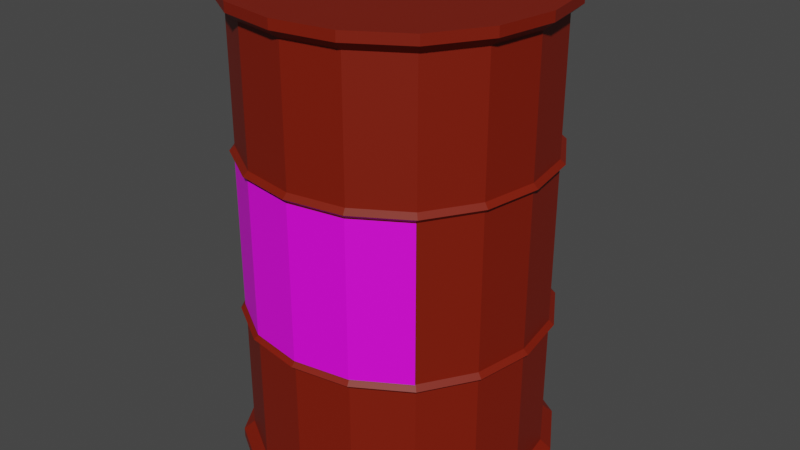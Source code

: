 # Source: Barrel.blend  (saved by Blender 3.3.6; exported with 4.5.12 LTS)
import bpy
from mathutils import Matrix  # noqa: F401  (used for matrix-valued properties, if any)

bpy.ops.wm.read_factory_settings(use_empty=True)
scene = bpy.context.scene
scene.name = 'Scene'

# ---- collections
col_collection = bpy.data.collections.new('Collection'); scene.collection.children.link(col_collection)

# ---- images (referenced by path relative to the original .blend; pixels are not part of the script)
import os
ASSET_DIR = os.environ.get("B2B_ASSET_DIR", "")  # directory of the original .blend (textures are referenced by path, not embedded)
HERE = os.path.dirname(os.path.abspath(__file__))  # packed textures are extracted next to this script under _unpacked/

def load_image(name, relpath, width, height, colorspace="sRGB"):
    """Load a texture the original file referenced (path relative to the .blend, or extracted next to this script)."""
    p = next((c for c in (os.path.join(HERE, relpath), os.path.join(ASSET_DIR, relpath)) if relpath and os.path.exists(c)), "")
    if p:
        img = bpy.data.images.load(p, check_existing=True)
        img.name = name
    else:  # same state as the original file: an image datablock whose file is absent (Cycles renders it pink)
        img = bpy.data.images.new(name, width, height)
        img.source = "FILE"
        img.filepath = "//" + (relpath or name)
    img.colorspace_settings.name = colorspace
    return img
img_flammable_png = load_image('Flammable.png', 'Textures/Flammable.png', 1024, 1024, 'sRGB')

# ---- materials (node trees are filled in below, after node groups)
mat_red = bpy.data.materials.new('Red')
mat_red.use_transparent_shadow = False
mat_firehazardicon = bpy.data.materials.new('FireHazardIcon')
mat_firehazardicon.use_transparent_shadow = False

# ---- material node trees
mat_red.use_nodes = True; mat_red.node_tree.nodes.clear()
_N = mat_red.node_tree.nodes; _L = mat_red.node_tree.links
n0 = _N.new('ShaderNodeBsdfPrincipled'); n0.name = 'Principled BSDF'; n0.location = (10, 300)
n0.distribution = 'GGX'
n0.subsurface_method = 'RANDOM_WALK_SKIN'
n0.inputs[0].default_value = (0.2019, 0.009841, 0.0, 1.0)
n0.inputs[3].default_value = 1.45
n0.inputs[27].default_value = (0.0, 0.0, 0.0, 1.0)
n0.inputs[28].default_value = 1.0
n1 = _N.new('ShaderNodeOutputMaterial'); n1.name = 'Material Output'; n1.location = (300, 300)
_L.new(n0.outputs[0], n1.inputs[0])
n1.is_active_output = True
mat_firehazardicon.use_nodes = True; mat_firehazardicon.node_tree.nodes.clear()
_N = mat_firehazardicon.node_tree.nodes; _L = mat_firehazardicon.node_tree.links
n0 = _N.new('ShaderNodeBsdfPrincipled'); n0.name = 'Principled BSDF'; n0.location = (10, 300)
n0.distribution = 'GGX'
n0.subsurface_method = 'RANDOM_WALK_SKIN'
n0.inputs[3].default_value = 1.45
n0.inputs[27].default_value = (0.0, 0.0, 0.0, 1.0)
n0.inputs[28].default_value = 1.0
n1 = _N.new('ShaderNodeOutputMaterial'); n1.name = 'Material Output'; n1.location = (300, 300)
n2 = _N.new('ShaderNodeTexImage'); n2.name = 'Image Texture'; n2.location = (-308, 150)
n2.image = img_flammable_png
_L.new(n0.outputs[0], n1.inputs[0])
_L.new(n2.outputs[0], n0.inputs[0])
_L.new(n2.outputs[1], n0.inputs[4])
n1.is_active_output = True

# ---- world
world_world = bpy.data.worlds.new('World'); scene.world = world_world
world_world.use_nodes = True; world_world.node_tree.nodes.clear()
_N = world_world.node_tree.nodes; _L = world_world.node_tree.links
n0 = _N.new('ShaderNodeOutputWorld'); n0.name = 'World Output'; n0.location = (300, 300)
n1 = _N.new('ShaderNodeBackground'); n1.name = 'Background'; n1.location = (10, 300)
n1.inputs[0].default_value = (0.05088, 0.05088, 0.05088, 1.0)
_L.new(n1.outputs[0], n0.inputs[0])
n0.is_active_output = True
world_world.color = (0.05088, 0.05088, 0.05088)
world_world.use_sun_shadow = False
world_world.sun_shadow_jitter_overblur = 0.0

# ---- meshes
me_cube = bpy.data.meshes.new('Cube')
me_cube.from_pydata([(-3.863e-08, 1.0, -1.5), (1.0, 9.779e-09, 1.5), (-1.0, 9.779e-09, 1.5), (-0.726, 0.726, 1.5), (0.726, 0.726, 1.5), (0.935, -0.385, 1.5), (-0.385, -0.935, 1.5), (-0.935, -0.385, 1.5), (0.385, 0.935, 1.5), (0.726, -0.726, -1.5), (1.0, 9.779e-09, -1.5), (-0.726, -0.726, -1.5), (-1.0, 9.779e-09, -1.5), (-0.726, 0.726, -1.5), (-3.863e-08, -1.0, -1.5), (0.726, 0.726, -1.5), (0.935, -0.385, -1.5), (-0.385, -0.935, -1.5), (-0.935, 0.385, -1.5), (0.385, -0.935, -1.5), (-0.935, -0.385, -1.5), (0.385, 0.935, -1.5), (0.935, 0.385, -1.5), (-0.385, 0.935, -1.5), (-4.396e-08, 1.073, -1.561), (0.779, -0.779, -1.561), (1.073, 9.779e-09, -1.561), (-0.779, -0.779, -1.561), (-1.073, 9.779e-09, -1.561), (-0.779, 0.779, -1.561), (-4.396e-08, -1.073, -1.561), (0.779, 0.779, -1.561), (1.003, -0.4131, -1.561), (-0.4131, -1.003, -1.561), (-1.003, 0.4131, -1.561), (0.4131, -1.003, -1.561), (-1.003, -0.4131, -1.561), (0.4131, 1.003, -1.561), (1.003, 0.4131, -1.561), (-0.4131, 1.003, -1.561), (-5.411e-08, 1.073, -1.627), (0.779, -0.779, -1.627), (1.073, 9.779e-09, -1.627), (-0.779, -0.779, -1.627), (-1.073, 9.779e-09, -1.627), (-0.779, 0.779, -1.627), (-5.411e-08, -1.073, -1.627), (0.779, 0.779, -1.627), (1.003, -0.4131, -1.627), (-0.4131, -1.003, -1.627), (-1.003, 0.4131, -1.627), (0.4131, -1.003, -1.627), (-1.003, -0.4131, -1.627), (0.4131, 1.003, -1.627), (1.003, 0.4131, -1.627), (-0.4131, 1.003, -1.627), (-5.384e-08, 1.008, -1.627), (0.7315, -0.7315, -1.627), (1.008, 1.023e-08, -1.627), (-0.7315, -0.7315, -1.627), (-1.008, 1.023e-08, -1.627), (-0.7315, 0.7315, -1.627), (-5.384e-08, -1.008, -1.627), (0.7315, 0.7315, -1.627), (0.9421, -0.3879, -1.627), (-0.3879, -0.9421, -1.627), (-0.9421, 0.3879, -1.627), (0.3879, -0.9421, -1.627), (-0.9421, -0.3879, -1.627), (0.3879, 0.9421, -1.627), (0.9421, 0.3879, -1.627), (-0.3879, 0.9421, -1.627), (-4.866e-08, 0.9659, -1.567), (0.7012, -0.7012, -1.567), (0.9659, 1.052e-08, -1.567), (-0.7012, -0.7012, -1.567), (-0.9659, 1.052e-08, -1.567), (-0.7012, 0.7012, -1.567), (-4.866e-08, -0.9659, -1.567), (0.7012, 0.7012, -1.567), (0.9031, -0.3719, -1.567), (-0.3719, -0.9031, -1.567), (-0.9031, 0.3719, -1.567), (0.3719, -0.9031, -1.567), (-0.9031, -0.3719, -1.567), (0.3719, 0.9031, -1.567), (0.9031, 0.3719, -1.567), (-0.3719, 0.9031, -1.567), (-0.385, 0.935, -0.6), (1.581e-07, 1.0, 0.6), (0.726, 0.726, -0.6), (0.935, 0.385, 0.6), (0.935, -0.385, -0.6), (-0.726, 0.726, -0.6), (2.693e-08, -1.0, -0.6), (-0.726, -0.726, 0.6), (0.385, 0.935, 0.6), (-0.935, 0.385, -0.6), (0.385, -0.935, -0.6), (-1.0, 9.779e-09, -0.6), (2.693e-08, 1.0, -0.6), (0.935, 0.385, -0.6), (1.0, 9.779e-09, -0.6), (0.726, -0.726, -0.6), (-0.726, 0.726, 0.6), (-0.385, -0.935, -0.6), (-0.726, -0.726, -0.6), (-0.935, -0.385, -0.6), (0.385, 0.935, -0.6), (-0.3982, 0.967, -0.5676), (0.7509, 0.7509, -0.5676), (0.967, -0.3982, -0.5676), (-0.7509, 0.7509, -0.5676), (2.67e-08, -1.034, -0.5676), (-0.967, 0.3982, -0.5676), (0.3982, -0.967, -0.5676), (-1.034, 9.524e-09, -0.5676), (2.67e-08, 1.034, -0.5676), (0.967, 0.3982, -0.5676), (1.034, 9.524e-09, -0.5676), (0.7509, -0.7509, -0.5676), (-0.3982, -0.967, -0.5676), (-0.7509, -0.7509, -0.5676), (-0.967, -0.3982, -0.5676), (0.3982, 0.967, -0.5676), (-0.385, 0.935, -0.5352), (0.726, 0.726, -0.5352), (0.935, -0.385, -0.5352), (-0.726, 0.726, -0.5352), (2.693e-08, -1.0, -0.5352), (-0.935, 0.385, -0.5352), (0.385, -0.935, -0.5352), (-1.0, 9.779e-09, -0.5352), (2.693e-08, 1.0, -0.5352), (0.935, 0.385, -0.5352), (1.0, 9.779e-09, -0.5352), (0.726, -0.726, -0.5352), (-0.385, -0.935, -0.5352), (-0.726, -0.726, -0.5352), (-0.935, -0.385, -0.5352), (0.385, 0.935, -0.5352), (-0.385, 0.935, 0.5352), (0.726, 0.726, 0.5352), (0.935, -0.385, 0.5352), (-0.726, 0.726, 0.5352), (2.693e-08, -1.0, 0.5352), (-0.935, 0.385, 0.5352), (0.385, -0.935, 0.5352), (-1.0, 9.779e-09, 0.5352), (2.693e-08, 1.0, 0.5352), (0.935, 0.385, 0.5352), (1.0, 9.779e-09, 0.5352), (0.726, -0.726, 0.5352), (-0.385, -0.935, 0.5352), (-0.726, -0.726, 0.5352), (-0.935, -0.385, 0.5352), (0.385, 0.935, 0.5352), (-0.3982, 0.967, 0.5676), (0.7509, 0.7509, 0.5676), (0.967, -0.3982, 0.5676), (-0.7509, 0.7509, 0.5676), (2.67e-08, -1.034, 0.5676), (-0.967, 0.3982, 0.5676), (0.3982, -0.967, 0.5676), (-1.034, 9.524e-09, 0.5676), (2.67e-08, 1.034, 0.5676), (0.967, 0.3982, 0.5676), (1.034, 9.524e-09, 0.5676), (0.7509, -0.7509, 0.5676), (-0.3982, -0.967, 0.5676), (-0.7509, -0.7509, 0.5676), (-0.967, -0.3982, 0.5676), (0.3982, 0.967, 0.5676), (-0.385, 0.935, 0.6), (0.726, 0.726, 0.6), (0.935, -0.385, 0.6), (2.693e-08, -1.0, 0.6), (-0.935, 0.385, 0.6), (0.385, -0.935, 0.6), (-1.0, 9.779e-09, 0.6), (1.0, 9.779e-09, 0.6), (0.726, -0.726, 0.6), (-0.385, -0.935, 0.6), (-0.935, -0.385, 0.6), (-3.863e-08, -1.0, 1.5), (-0.726, -0.726, 1.5), (-3.863e-08, 1.0, 1.5), (0.726, -0.726, 1.5), (0.935, 0.385, 1.5), (-0.385, 0.935, 1.5), (-0.935, 0.385, 1.5), (0.385, -0.935, 1.5), (-4.396e-08, -1.073, 1.561), (0.779, 0.779, 1.561), (1.073, 1.511e-08, 1.561), (-0.779, 0.779, 1.561), (-1.073, 1.511e-08, 1.561), (-0.779, -0.779, 1.561), (-4.396e-08, 1.073, 1.561), (0.779, -0.779, 1.561), (1.003, 0.4131, 1.561), (-0.4131, 1.003, 1.561), (-1.003, -0.4131, 1.561), (0.4131, 1.003, 1.561), (-1.003, 0.4131, 1.561), (0.4131, -1.003, 1.561), (1.003, -0.4131, 1.561), (-0.4131, -1.003, 1.561), (-5.411e-08, -1.073, 1.627), (0.779, 0.779, 1.627), (1.073, 5.112e-09, 1.627), (-0.779, 0.779, 1.627), (-1.073, 5.112e-09, 1.627), (-0.779, -0.779, 1.627), (-5.411e-08, 1.073, 1.627), (0.779, -0.779, 1.627), (1.003, 0.4131, 1.627), (-0.4131, 1.003, 1.627), (-1.003, -0.4131, 1.627), (0.4131, 1.003, 1.627), (-1.003, 0.4131, 1.627), (0.4131, -1.003, 1.627), (1.003, -0.4131, 1.627), (-0.4131, -1.003, 1.627), (-5.384e-08, -1.008, 1.627), (0.7315, 0.7315, 1.627), (1.008, 4.658e-09, 1.627), (-0.7315, 0.7315, 1.627), (-1.008, 4.658e-09, 1.627), (-0.7315, -0.7315, 1.627), (-5.384e-08, 1.008, 1.627), (0.7315, -0.7315, 1.627), (0.9421, 0.3879, 1.627), (-0.3879, 0.9421, 1.627), (-0.9421, -0.3879, 1.627), (0.3879, 0.9421, 1.627), (-0.9421, 0.3879, 1.627), (0.3879, -0.9421, 1.627), (0.9421, -0.3879, 1.627), (-0.3879, -0.9421, 1.627), (-4.866e-08, -0.9659, 1.567), (0.7012, 0.7012, 1.567), (0.9659, 1.343e-08, 1.567), (-0.7012, 0.7012, 1.567), (-0.9659, 1.343e-08, 1.567), (-0.7012, -0.7012, 1.567), (-4.866e-08, 0.9659, 1.567), (0.7012, -0.7012, 1.567), (0.9031, 0.3719, 1.567), (-0.3719, 0.9031, 1.567), (-0.9031, -0.3719, 1.567), (0.3719, 0.9031, 1.567), (-0.9031, 0.3719, 1.567), (0.3719, -0.9031, 1.567), (0.9031, -0.3719, 1.567), (-0.3719, -0.9031, 1.567)], [], [(93, 13, 18, 97), (105, 17, 14, 94), (88, 23, 13, 93), (101, 22, 15, 90), (108, 21, 0, 100), (107, 20, 11, 106), (103, 9, 16, 92), (100, 0, 23, 88), (106, 11, 17, 105), (102, 10, 22, 101), (11, 27, 33, 17), (4, 8, 186, 189, 3, 190, 2, 7, 185, 6, 184, 191, 187, 5, 1, 188), (92, 16, 10, 102), (90, 15, 21, 108), (94, 14, 19, 98), (97, 18, 12, 99), (98, 19, 9, 103), (99, 12, 20, 107), (26, 42, 54, 38), (21, 37, 24, 0), (18, 34, 28, 12), (19, 35, 25, 9), (9, 25, 32, 16), (16, 32, 26, 10), (15, 31, 37, 21), (14, 30, 35, 19), (20, 36, 27, 11), (10, 26, 38, 22), (22, 38, 31, 15), (0, 24, 39, 23), (13, 29, 34, 18), (23, 39, 29, 13), (17, 33, 30, 14), (12, 28, 36, 20), (54, 70, 63, 47), (25, 41, 48, 32), (24, 40, 55, 39), (33, 49, 46, 30), (39, 55, 45, 29), (37, 53, 40, 24), (28, 44, 52, 36), (32, 48, 42, 26), (34, 50, 44, 28), (35, 51, 41, 25), (30, 46, 51, 35), (38, 54, 47, 31), (31, 47, 53, 37), (29, 45, 50, 34), (36, 52, 43, 27), (27, 43, 49, 33), (64, 80, 74, 58), (47, 63, 69, 53), (45, 61, 66, 50), (52, 68, 59, 43), (43, 59, 65, 49), (42, 58, 70, 54), (41, 57, 64, 48), (40, 56, 71, 55), (49, 65, 62, 46), (55, 71, 61, 45), (53, 69, 56, 40), (44, 60, 68, 52), (48, 64, 58, 42), (50, 66, 60, 44), (51, 67, 57, 41), (46, 62, 67, 51), (79, 86, 74, 80, 73, 83, 78, 81, 75, 84, 76, 82, 77, 87, 72, 85), (66, 82, 76, 60), (67, 83, 73, 57), (62, 78, 83, 67), (70, 86, 79, 63), (63, 79, 85, 69), (61, 77, 82, 66), (68, 84, 75, 59), (59, 75, 81, 65), (58, 74, 86, 70), (57, 73, 80, 64), (56, 72, 87, 71), (65, 81, 78, 62), (71, 87, 77, 61), (69, 85, 72, 56), (60, 76, 84, 68), (3, 104, 177, 190), (6, 182, 176, 184), (189, 173, 104, 3), (188, 91, 174, 4), (8, 96, 89, 186), (7, 183, 95, 185), (187, 181, 175, 5), (186, 89, 173, 189), (185, 95, 182, 6), (1, 180, 91, 188), (5, 175, 180, 1), (4, 174, 96, 8), (184, 176, 178, 191), (190, 177, 179, 2), (191, 178, 181, 187), (2, 179, 183, 7), (90, 110, 118, 101), (102, 119, 111, 92), (93, 112, 109, 88), (101, 118, 119, 102), (94, 113, 121, 105), (105, 121, 122, 106), (107, 123, 116, 99), (97, 114, 112, 93), (88, 109, 117, 100), (103, 120, 115, 98), (92, 111, 120, 103), (99, 116, 114, 97), (106, 122, 123, 107), (98, 115, 113, 94), (100, 117, 124, 108), (108, 124, 110, 90), (117, 133, 140, 124), (124, 140, 126, 110), (110, 126, 134, 118), (119, 135, 127, 111), (112, 128, 125, 109), (118, 134, 135, 119), (113, 129, 137, 121), (121, 137, 138, 122), (123, 139, 132, 116), (114, 130, 128, 112), (109, 125, 133, 117), (120, 136, 131, 115), (111, 127, 136, 120), (116, 132, 130, 114), (122, 138, 139, 123), (115, 131, 129, 113), (142, 158, 166, 150), (151, 167, 159, 143), (144, 160, 157, 141), (150, 166, 167, 151), (145, 161, 169, 153), (153, 169, 170, 154), (155, 171, 164, 148), (146, 162, 160, 144), (141, 157, 165, 149), (152, 168, 163, 147), (143, 159, 168, 152), (148, 164, 162, 146), (154, 170, 171, 155), (147, 163, 161, 145), (149, 165, 172, 156), (156, 172, 158, 142), (165, 89, 96, 172), (172, 96, 174, 158), (158, 174, 91, 166), (167, 180, 175, 159), (160, 104, 173, 157), (166, 91, 180, 167), (161, 176, 182, 169), (169, 182, 95, 170), (171, 183, 179, 164), (162, 177, 104, 160), (157, 173, 89, 165), (168, 181, 178, 163), (159, 175, 181, 168), (164, 179, 177, 162), (170, 95, 183, 171), (163, 178, 176, 161), (129, 131, 147, 145), (131, 136, 152, 147), (136, 127, 143, 152), (137, 129, 145, 153), (138, 137, 153, 154), (139, 138, 154, 155), (127, 135, 151, 143), (135, 134, 150, 151), (134, 126, 142, 150), (126, 140, 156, 142), (140, 133, 149, 156), (133, 125, 141, 149), (125, 128, 144, 141), (128, 130, 146, 144), (130, 132, 148, 146), (132, 139, 155, 148), (3, 195, 201, 189), (194, 210, 222, 206), (191, 205, 192, 184), (7, 202, 196, 2), (8, 203, 193, 4), (4, 193, 200, 188), (188, 200, 194, 1), (187, 199, 205, 191), (186, 198, 203, 8), (190, 204, 195, 3), (1, 194, 206, 5), (5, 206, 199, 187), (184, 192, 207, 6), (185, 197, 202, 7), (6, 207, 197, 185), (189, 201, 198, 186), (2, 196, 204, 190), (222, 238, 231, 215), (193, 209, 216, 200), (192, 208, 223, 207), (201, 217, 214, 198), (207, 223, 213, 197), (205, 221, 208, 192), (196, 212, 220, 204), (200, 216, 210, 194), (202, 218, 212, 196), (203, 219, 209, 193), (198, 214, 219, 203), (206, 222, 215, 199), (199, 215, 221, 205), (197, 213, 218, 202), (204, 220, 211, 195), (195, 211, 217, 201), (232, 248, 242, 226), (215, 231, 237, 221), (213, 229, 234, 218), (220, 236, 227, 211), (211, 227, 233, 217), (210, 226, 238, 222), (209, 225, 232, 216), (208, 224, 239, 223), (217, 233, 230, 214), (223, 239, 229, 213), (221, 237, 224, 208), (212, 228, 236, 220), (216, 232, 226, 210), (218, 234, 228, 212), (219, 235, 225, 209), (214, 230, 235, 219), (247, 254, 242, 248, 241, 251, 246, 249, 243, 252, 244, 250, 245, 255, 240, 253), (234, 250, 244, 228), (235, 251, 241, 225), (230, 246, 251, 235), (238, 254, 247, 231), (231, 247, 253, 237), (229, 245, 250, 234), (236, 252, 243, 227), (227, 243, 249, 233), (226, 242, 254, 238), (225, 241, 248, 232), (224, 240, 255, 239), (233, 249, 246, 230), (239, 255, 245, 229), (237, 253, 240, 224), (228, 244, 252, 236)])
_uv = me_cube.uv_layers.new(name='UVMap')
_uv.uv.foreach_set('vector', [0.0, 0.0, 0.0, 0.0, 0.0, 0.0, 0.0, 0.0, 0.0, 0.0, 0.0, 0.0, 0.0, 0.0, 0.0, 0.0, 0.0, 0.0, 0.0, 0.0, 0.0, 0.0, 0.0, 0.0, 0.0, 0.0, 0.0, 0.0, 0.0, 0.0, 0.0, 0.0, 0.0, 0.0, 0.0, 0.0, 0.0, 0.0, 0.0, 0.0, 0.0, 0.0, 0.0, 0.0, 0.0, 0.0, 0.0, 0.0, 0.0, 0.0, 0.0, 0.0, 0.0, 0.0, 0.0, 0.0, 0.0, 0.0, 0.0, 0.0, 0.0, 0.0, 0.0, 0.0, 0.0, 0.0, 0.0, 0.0, 0.0, 0.0, 0.0, 0.0, 0.0, 0.0, 0.0, 0.0, 0.0, 0.0, 0.0, 0.0, 0.0, 0.0, 0.0, 0.0, 0.0, 0.0, 0.0, 0.0, 0.0, 0.0, 0.0, 0.0, 0.0, 0.0, 0.0, 0.0, 0.0, 0.0, 0.0, 0.0, 0.0, 0.0, 0.0, 0.0, 0.0, 0.0, 0.0, 0.0, 0.0, 0.0, 0.0, 0.0, 0.0, 0.0, 0.0, 0.0, 0.0, 0.0, 0.0, 0.0, 0.0, 0.0, 0.0, 0.0, 0.0, 0.0, 0.0, 0.0, 0.0, 0.0, 0.0, 0.0, 0.0, 0.0, 0.0, 0.0, 0.0, 0.0, 0.0, 0.0, 0.0, 0.0, 0.0, 0.0, 0.0, 0.0, 0.0, 0.0, 0.0, 0.0, 0.0, 0.0, 0.0, 0.0, 0.0, 0.0, 0.0, 0.0, 0.0, 0.0, 0.0, 0.0, 0.0, 0.0, 0.0, 0.0, 0.0, 0.0, 0.0, 0.0, 0.0, 0.0, 0.0, 0.0, 0.0, 0.0, 0.0, 0.0, 0.0, 0.0, 0.0, 0.0, 0.0, 0.0, 0.0, 0.0, 0.0, 0.0, 0.0, 0.0, 0.0, 0.0, 0.0, 0.0, 0.0, 0.0, 0.0, 0.0, 0.0, 0.0, 0.0, 0.0, 0.0, 0.0, 0.0, 0.0, 0.0, 0.0, 0.0, 0.0, 0.0, 0.0, 0.0, 0.0, 0.0, 0.0, 0.0, 0.0, 0.0, 0.0, 0.0, 0.0, 0.0, 0.0, 0.0, 0.0, 0.0, 0.0, 0.0, 0.0, 0.0, 0.0, 0.0, 0.0, 0.0, 0.0, 0.0, 0.0, 0.0, 0.0, 0.0, 0.0, 0.0, 0.0, 0.0, 0.0, 0.0, 0.0, 0.0, 0.0, 0.0, 0.0, 0.0, 0.0, 0.0, 0.0, 0.0, 0.0, 0.0, 0.0, 0.0, 0.0, 0.0, 0.0, 0.0, 0.0, 0.0, 0.0, 0.0, 0.0, 0.0, 0.0, 0.0, 0.0, 0.0, 0.0, 0.0, 0.0, 0.0, 0.0, 0.0, 0.0, 0.0, 0.0, 0.0, 0.0, 0.0, 0.0, 0.0, 0.0, 0.0, 0.0, 0.0, 0.0, 0.0, 0.0, 0.0, 0.0, 0.0, 0.0, 0.0, 0.0, 0.0, 0.0, 0.0, 0.0, 0.0, 0.0, 0.0, 0.0, 0.0, 0.0, 0.0, 0.0, 0.0, 0.0, 0.0, 0.0, 0.0, 0.0, 0.0, 0.0, 0.0, 0.0, 0.0, 0.0, 0.0, 0.0, 0.0, 0.0, 0.0, 0.0, 0.0, 0.0, 0.0, 0.0, 0.0, 0.0, 0.0, 0.0, 0.0, 0.0, 0.0, 0.0, 0.0, 0.0, 0.0, 0.0, 0.0, 0.0, 0.0, 0.0, 0.0, 0.0, 0.0, 0.0, 0.0, 0.0, 0.0, 0.0, 0.0, 0.0, 0.0, 0.0, 0.0, 0.0, 0.0, 0.0, 0.0, 0.0, 0.0, 0.0, 0.0, 0.0, 0.0, 0.0, 0.0, 0.0, 0.0, 0.0, 0.0, 0.0, 0.0, 0.0, 0.0, 0.0, 0.0, 0.0, 0.0, 0.0, 0.0, 0.0, 0.0, 0.0, 0.0, 0.0, 0.0, 0.0, 0.0, 0.0, 0.0, 0.0, 0.0, 0.0, 0.0, 0.0, 0.0, 0.0, 0.0, 0.0, 0.0, 0.0, 0.0, 0.0, 0.0, 0.0, 0.0, 0.0, 0.0, 0.0, 0.0, 0.0, 0.0, 0.0, 0.0, 0.0, 0.0, 0.0, 0.0, 0.0, 0.0, 0.0, 0.0, 0.0, 0.0, 0.0, 0.0, 0.0, 0.0, 0.0, 0.0, 0.0, 0.0, 0.0, 0.0, 0.0, 0.0, 0.0, 0.0, 0.0, 0.0, 0.0, 0.0, 0.0, 0.0, 0.0, 0.0, 0.0, 0.0, 0.0, 0.0, 0.0, 0.0, 0.0, 0.0, 0.0, 0.0, 0.0, 0.0, 0.0, 0.0, 0.0, 0.0, 0.0, 0.0, 0.0, 0.0, 0.0, 0.0, 0.0, 0.0, 0.0, 0.0, 0.0, 0.0, 0.0, 0.0, 0.0, 0.0, 0.0, 0.0, 0.0, 0.0, 0.0, 0.0, 0.0, 0.0, 0.0, 0.0, 0.0, 0.0, 0.0, 0.0, 0.0, 0.0, 0.0, 0.0, 0.0, 0.0, 0.0, 0.0, 0.0, 0.0, 0.0, 0.0, 0.0, 0.0, 0.0, 0.0, 0.0, 0.0, 0.0, 0.0, 0.0, 0.0, 0.0, 0.0, 0.0, 0.0, 0.0, 0.0, 0.0, 0.0, 0.0, 0.0, 0.0, 0.0, 0.0, 0.0, 0.0, 0.0, 0.0, 0.0, 0.0, 0.0, 0.0, 0.0, 0.0, 0.0, 0.0, 0.0, 0.0, 0.0, 0.0, 0.0, 0.0, 0.0, 0.0, 0.0, 0.0, 0.0, 0.0, 0.0, 0.0, 0.0, 0.0, 0.0, 0.0, 0.0, 0.0, 0.0, 0.0, 0.0, 0.0, 0.0, 0.0, 0.0, 0.0, 0.0, 0.0, 0.0, 0.0, 0.0, 0.0, 0.0, 0.0, 0.0, 0.0, 0.0, 0.0, 0.0, 0.0, 0.0, 0.0, 0.0, 0.0, 0.0, 0.0, 0.0, 0.0, 0.0, 0.0, 0.0, 0.0, 0.0, 0.0, 0.0, 0.0, 0.0, 0.0, 0.0, 0.0, 0.0, 0.0, 0.0, 0.0, 0.0, 0.0, 0.0, 0.0, 0.0, 0.0, 0.0, 0.0, 0.0, 0.0, 0.0, 0.0, 0.0, 0.0, 0.0, 0.0, 0.0, 0.0, 0.0, 0.0, 0.0, 0.0, 0.0, 0.0, 0.0, 0.0, 0.0, 0.0, 0.0, 0.0, 0.0, 0.0, 0.0, 0.0, 0.0, 0.0, 0.0, 0.0, 0.0, 0.0, 0.0, 0.0, 0.0, 0.0, 0.0, 0.0, 0.0, 0.0, 0.0, 0.0, 0.0, 0.0, 0.0, 0.0, 0.0, 0.0, 0.0, 0.0, 0.0, 0.0, 0.0, 0.0, 0.0, 0.0, 0.0, 0.0, 0.0, 0.0, 0.0, 0.0, 0.0, 0.0, 0.0, 0.0, 0.0, 0.0, 0.0, 0.0, 0.0, 0.0, 0.0, 0.0, 0.0, 0.0, 0.0, 0.0, 0.0, 0.0, 0.0, 0.0, 0.0, 0.0, 0.0, 0.0, 0.0, 0.0, 0.0, 0.0, 0.0, 0.0, 0.0, 0.0, 0.0, 0.0, 0.0, 0.0, 0.0, 0.0, 0.0, 0.0, 0.0, 0.0, 0.0, 0.0, 0.0, 0.0, 0.0, 0.0, 0.0, 0.0, 0.0, 0.0, 0.0, 0.0, 0.0, 0.0, 0.0, 0.0, 0.0, 0.0, 0.0, 0.0, 0.0, 0.0, 0.0, 0.0, 0.0, 0.0, 0.0, 0.0, 0.0, 0.0, 0.0, 0.0, 0.0, 0.0, 0.0, 0.0, 0.0, 0.0, 0.0, 0.0, 0.0, 0.0, 0.0, 0.0, 0.0, 0.0, 0.0, 0.0, 0.0, 0.0, 0.0, 0.0, 0.0, 0.0, 0.0, 0.0, 0.0, 0.0, 0.0, 0.0, 0.0, 0.0, 0.0, 0.0, 0.0, 0.0, 0.0, 0.0, 0.0, 0.0, 0.0, 0.0, 0.0, 0.0, 0.0, 0.0, 0.0, 0.0, 0.0, 0.0, 0.0, 0.0, 0.0, 0.0, 0.0, 0.0, 0.0, 0.0, 0.0, 0.0, 0.0, 0.0, 0.0, 0.0, 0.0, 0.0, 0.0, 0.0, 0.0, 0.0, 0.0, 0.0, 0.0, 0.0, 0.0, 0.0, 0.0, 0.0, 0.0, 0.0, 0.0, 0.0, 0.0, 0.0, 0.0, 0.0, 0.0, 0.0, 0.0, 0.0, 0.0, 0.0, 0.0, 0.0, 0.0, 0.0, 0.0, 0.0, 0.0, 0.0, 0.0, 0.0, 0.0, 0.0, 0.0, 0.0, 0.0, 0.0, 0.0, 0.0, 0.0, 0.0, 0.0, 0.0, 0.0, 0.0, 0.0, 0.0, 0.0, 0.0, 0.0, 0.0, 0.0, 0.0, 0.0, 0.0, 0.0, 0.0, 0.0, 0.0, 0.0, 0.0, 0.0, 0.0, 0.0, 0.0, 0.0, 0.0, 0.0, 0.0, 0.0, 0.0, 0.0, 0.0, 0.0, 0.0, 0.0, 0.0, 0.0, 0.0, 0.0, 0.0, 0.0, 0.0, 0.0, 0.0, 0.0, 0.0, 0.0, 0.0, 0.0, 0.0, 0.0, 0.0, 0.0, 0.0, 0.0, 0.0, 0.0, 0.0, 0.0, 0.0, 0.0, 0.0, 0.0, 0.0, 0.0, 0.0, 0.0, 0.0, 0.0, 0.0, 0.0, 0.0, 0.0, 0.0, 0.0, 0.0, 0.0, 0.0, 0.0, 0.0, 0.0, 0.0, 0.0, 0.0, 0.0, 0.0, 0.0, 0.0, 0.0, 0.0, 0.0, 0.0, 0.0, 0.0, 0.0, 0.0, 0.0, 0.0, 0.0, 0.0, 0.0, 0.0, 0.0, 0.0, 0.0, 0.0, 0.0, 0.0, 0.0, 0.0, 0.0, 0.0, 0.0, 0.0, 0.0, 0.0, 0.0, 0.0, 0.0, 0.0, 0.0, 0.0, 0.0, 0.0, 0.0, 0.0, 0.0, 0.0, 0.0, 0.0, 0.0, 0.0, 0.0, 0.0, 0.0, 0.0, 0.0, 0.0, 0.0, 0.0, 0.0, 0.0, 0.0, 0.0, 0.0, 0.0, 0.0, 0.0, 0.0, 0.0, 0.0, 0.0, 0.0, 0.0, 0.0, 0.0, 0.0, 0.0, 0.0, 0.0, 0.0, 0.0, 0.0, 0.0, 0.0, 0.0, 0.0, 0.0, 0.0, 0.0, 0.0, 0.0, 0.0, 0.0, 0.0, 0.0, 0.0, 0.0, 0.0, 0.0, 0.0, 0.0, 0.0, 0.0, 0.0, 0.0, 0.0, 0.0, 0.0, 0.0, 0.0, 0.0, 0.0, 0.0, 0.0, 0.0, 0.0, 0.0, 0.0, 0.0, 0.0, 0.0, 0.0, 0.0, 0.0, 0.0, 0.0, 0.0, 0.0, 0.0, 0.0, 0.0, 0.0, 0.0, 0.0, 0.0, 0.0, 0.0, 0.0, 0.0, 0.0, 0.0, 0.0, 0.0, 0.0, 0.0, 0.0, 0.0, 0.0, 0.0, 0.0, 0.0, 0.0, 0.0, 0.0, 0.0, 0.0, 0.0, 0.0, 0.0, 0.0, 0.0, 0.0, 0.0, 0.0, 0.0, 0.0, 0.0, 0.0, 0.0, 0.0, 0.0, 0.0, 0.0, 0.0, 0.0, 0.0, 0.0, 0.0, 0.0, 0.0, 0.0, 0.0, 0.0, 0.0, 0.0, 0.0, 0.0, 0.0, 0.0, 0.0, 0.0, 0.0, 0.0, 0.0, 0.0, 0.0, 0.0, 0.0, 0.0, 0.0, 0.0, 0.0, 0.0, 0.0, 0.0, 0.0, 0.0, 0.0, 0.0, 0.0, 0.0, 0.0, 0.0, 0.0, 0.0, 0.0, 0.0, 0.0, 0.0, 0.0, 0.0, 0.0, 0.0, 0.0, 0.0, 0.0, 0.0, 0.0, 0.0, 0.0, 0.0, 0.0, 0.0, 0.0, 0.0, 0.0, 0.0, 0.0, 0.0, 0.0, 0.0, 0.0, 0.0, 0.0, 0.0, 0.0, 0.0, 0.0, 0.0, 0.0, 0.0, 0.0, 0.0, 0.0, 0.0, 0.0, 0.0, 0.0, 0.0, 0.0, 0.0, 0.0, 0.0, 0.0, 0.0, 0.0, 0.0, 0.0, 0.0, 0.0, 0.0, 0.0, 0.0, 0.0, 0.0, 0.0, 0.0, 0.0, 0.0, 0.0, 0.0, 0.0, 0.0, 0.0, 0.0, 0.0, 0.0, 0.0, 0.0, 0.0, 0.0, 0.0, 0.0, 0.0, 0.0, 0.0, 0.0, 0.0, 0.0, 0.0, 0.0, 0.0, 0.0, 0.0, 0.0, 0.0, 0.0, 0.0, 0.0, 0.0, 0.0, 0.0, 0.0, 0.0, 0.0, 0.0, 0.0, 0.0, 0.0, 0.0, 0.0, 0.0, 0.0, 0.0, 0.0, 0.0, 0.0, 0.0, 0.0, 0.0, 0.0, 0.0, 0.0, 0.0, 0.0, 0.0, 0.0, 0.0, 0.0, 0.0, 0.0, 0.0, 0.0, 0.0, 0.0, 0.0, 0.0, 0.0, 0.0, 0.0, 0.0, 0.0, 0.0, 0.0, 0.0, 0.0, 0.0, 0.0, 0.0, 0.0, 0.0, 0.0, 0.0, 0.0, 0.0, 0.0, 0.0, 0.0, 0.0, 0.0, 0.0, 0.0, 0.0, 0.0, 0.0, 0.0, 0.0, 0.0, 0.0, 0.0, 0.0, 0.0, 0.0, 0.0, 0.0, 0.0, 0.0, 0.0, 0.0, 0.0, 0.0, 0.0, 0.0, 0.5015, -0.004965, 0.2486, -0.004966, 0.2486, 0.997, 0.5015, 0.997, 0.2486, -0.004966, -0.0104, -0.004966, -0.01041, 0.997, 0.2486, 0.997, 0.0, 0.0, 0.0, 0.0, 0.0, 0.0, 0.0, 0.0, 0.7543, -0.004965, 0.5015, -0.004965, 0.5015, 0.997, 0.7543, 0.997, 1.013, -0.004966, 0.7543, -0.004965, 0.7543, 0.997, 1.013, 0.997, 0.0, 0.0, 0.0, 0.0, 0.0, 0.0, 0.0, 0.0, 0.0, 0.0, 0.0, 0.0, 0.0, 0.0, 0.0, 0.0, 0.0, 0.0, 0.0, 0.0, 0.0, 0.0, 0.0, 0.0, 0.0, 0.0, 0.0, 0.0, 0.0, 0.0, 0.0, 0.0, 0.0, 0.0, 0.0, 0.0, 0.0, 0.0, 0.0, 0.0, 0.0, 0.0, 0.0, 0.0, 0.0, 0.0, 0.0, 0.0, 0.0, 0.0, 0.0, 0.0, 0.0, 0.0, 0.0, 0.0, 0.0, 0.0, 0.0, 0.0, 0.0, 0.0, 0.0, 0.0, 0.0, 0.0, 0.0, 0.0, 0.0, 0.0, 0.0, 0.0, 0.0, 0.0, 0.0, 0.0, 0.0, 0.0, 0.0, 0.0, 0.0, 0.0, 0.0, 0.0, 0.0, 0.0, 0.0, 0.0, 0.0, 0.0, 0.0, 0.0, 0.0, 0.0, 0.0, 0.0, 0.0, 0.0, 0.0, 0.0, 0.0, 0.0, 0.0, 0.0, 0.0, 0.0, 0.0, 0.0, 0.0, 0.0, 0.0, 0.0, 0.0, 0.0, 0.0, 0.0, 0.0, 0.0, 0.0, 0.0, 0.0, 0.0, 0.0, 0.0, 0.0, 0.0, 0.0, 0.0, 0.0, 0.0, 0.0, 0.0, 0.0, 0.0, 0.0, 0.0, 0.0, 0.0, 0.0, 0.0, 0.0, 0.0, 0.0, 0.0, 0.0, 0.0, 0.0, 0.0, 0.0, 0.0, 0.0, 0.0, 0.0, 0.0, 0.0, 0.0, 0.0, 0.0, 0.0, 0.0, 0.0, 0.0, 0.0, 0.0, 0.0, 0.0, 0.0, 0.0, 0.0, 0.0, 0.0, 0.0, 0.0, 0.0, 0.0, 0.0, 0.0, 0.0, 0.0, 0.0, 0.0, 0.0, 0.0, 0.0, 0.0, 0.0, 0.0, 0.0, 0.0, 0.0, 0.0, 0.0, 0.0, 0.0, 0.0, 0.0, 0.0, 0.0, 0.0, 0.0, 0.0, 0.0, 0.0, 0.0, 0.0, 0.0, 0.0, 0.0, 0.0, 0.0, 0.0, 0.0, 0.0, 0.0, 0.0, 0.0, 0.0, 0.0, 0.0, 0.0, 0.0, 0.0, 0.0, 0.0, 0.0, 0.0, 0.0, 0.0, 0.0, 0.0, 0.0, 0.0, 0.0, 0.0, 0.0, 0.0, 0.0, 0.0, 0.0, 0.0, 0.0, 0.0, 0.0, 0.0, 0.0, 0.0, 0.0, 0.0, 0.0, 0.0, 0.0, 0.0, 0.0, 0.0, 0.0, 0.0, 0.0, 0.0, 0.0, 0.0, 0.0, 0.0, 0.0, 0.0, 0.0, 0.0, 0.0, 0.0, 0.0, 0.0, 0.0, 0.0, 0.0, 0.0, 0.0, 0.0, 0.0, 0.0, 0.0, 0.0, 0.0, 0.0, 0.0, 0.0, 0.0, 0.0, 0.0, 0.0, 0.0, 0.0, 0.0, 0.0, 0.0, 0.0, 0.0, 0.0, 0.0, 0.0, 0.0, 0.0, 0.0, 0.0, 0.0, 0.0, 0.0, 0.0, 0.0, 0.0, 0.0, 0.0, 0.0, 0.0, 0.0, 0.0, 0.0, 0.0, 0.0, 0.0, 0.0, 0.0, 0.0, 0.0, 0.0, 0.0, 0.0, 0.0, 0.0, 0.0, 0.0, 0.0, 0.0, 0.0, 0.0, 0.0, 0.0, 0.0, 0.0, 0.0, 0.0, 0.0, 0.0, 0.0, 0.0, 0.0, 0.0, 0.0, 0.0, 0.0, 0.0, 0.0, 0.0, 0.0, 0.0, 0.0, 0.0, 0.0, 0.0, 0.0, 0.0, 0.0, 0.0, 0.0, 0.0, 0.0, 0.0, 0.0, 0.0, 0.0, 0.0, 0.0, 0.0, 0.0, 0.0, 0.0, 0.0, 0.0, 0.0, 0.0, 0.0, 0.0, 0.0, 0.0, 0.0, 0.0, 0.0, 0.0, 0.0, 0.0, 0.0, 0.0, 0.0, 0.0, 0.0, 0.0, 0.0, 0.0, 0.0, 0.0, 0.0, 0.0, 0.0, 0.0, 0.0, 0.0, 0.0, 0.0, 0.0, 0.0, 0.0, 0.0, 0.0, 0.0, 0.0, 0.0, 0.0, 0.0, 0.0, 0.0, 0.0, 0.0, 0.0, 0.0, 0.0, 0.0, 0.0, 0.0, 0.0, 0.0, 0.0, 0.0, 0.0, 0.0, 0.0, 0.0, 0.0, 0.0, 0.0, 0.0, 0.0, 0.0, 0.0, 0.0, 0.0, 0.0, 0.0, 0.0, 0.0, 0.0, 0.0, 0.0, 0.0, 0.0, 0.0, 0.0, 0.0, 0.0, 0.0, 0.0, 0.0, 0.0, 0.0, 0.0, 0.0, 0.0, 0.0, 0.0, 0.0, 0.0, 0.0, 0.0, 0.0, 0.0, 0.0, 0.0, 0.0, 0.0, 0.0, 0.0, 0.0, 0.0, 0.0, 0.0, 0.0, 0.0, 0.0, 0.0, 0.0, 0.0, 0.0, 0.0, 0.0, 0.0, 0.0, 0.0, 0.0, 0.0, 0.0, 0.0, 0.0, 0.0, 0.0, 0.0, 0.0, 0.0, 0.0, 0.0, 0.0, 0.0, 0.0, 0.0, 0.0, 0.0, 0.0, 0.0, 0.0, 0.0, 0.0, 0.0, 0.0, 0.0, 0.0, 0.0, 0.0, 0.0, 0.0, 0.0, 0.0, 0.0, 0.0, 0.0, 0.0, 0.0, 0.0, 0.0, 0.0, 0.0, 0.0, 0.0, 0.0, 0.0, 0.0, 0.0, 0.0, 0.0, 0.0, 0.0, 0.0, 0.0, 0.0, 0.0, 0.0, 0.0, 0.0, 0.0, 0.0, 0.0, 0.0, 0.0, 0.0, 0.0, 0.0, 0.0, 0.0, 0.0, 0.0, 0.0, 0.0, 0.0, 0.0, 0.0, 0.0, 0.0, 0.0, 0.0, 0.0, 0.0, 0.0, 0.0, 0.0, 0.0, 0.0, 0.0, 0.0, 0.0, 0.0, 0.0, 0.0, 0.0, 0.0, 0.0, 0.0, 0.0, 0.0, 0.0, 0.0, 0.0, 0.0, 0.0, 0.0, 0.0, 0.0, 0.0, 0.0, 0.0, 0.0, 0.0, 0.0, 0.0, 0.0, 0.0, 0.0, 0.0, 0.0, 0.0, 0.0, 0.0, 0.0, 0.0, 0.0, 0.0, 0.0, 0.0, 0.0, 0.0, 0.0, 0.0, 0.0, 0.0, 0.0, 0.0, 0.0, 0.0])
me_cube.materials.append(mat_red)
me_cube.use_mirror_vertex_groups = False
me_cube.update()
me_cube_002 = bpy.data.meshes.new('Cube.002')
me_cube_002.from_pydata([(2.693e-08, -1.008, -0.5352), (0.385, -0.9427, -0.5352), (0.726, -0.7337, -0.5352), (-0.385, -0.9427, -0.5352), (-0.726, -0.7337, -0.5352), (2.693e-08, -1.008, 0.5352), (0.385, -0.9427, 0.5352), (0.726, -0.7337, 0.5352), (-0.385, -0.9427, 0.5352), (-0.726, -0.7337, 0.5352)], [], [(0, 1, 6, 5), (1, 2, 7, 6), (3, 0, 5, 8), (4, 3, 8, 9)])
_uv = me_cube_002.uv_layers.new(name='UVMap')
_uv.uv.foreach_set('vector', [0.5015, -0.004965, 0.153, -0.004966, 0.153, 0.997, 0.5015, 0.997, 0.153, -0.004966, -0.2039, -0.004966, -0.2039, 0.997, 0.153, 0.997, 0.8499, -0.004965, 0.5015, -0.004965, 0.5015, 0.997, 0.8499, 0.997, 1.207, -0.004966, 0.8499, -0.004965, 0.8499, 0.997, 1.207, 0.997])
me_cube_002.materials.append(mat_firehazardicon)
me_cube_002.use_mirror_vertex_groups = False
me_cube_002.update()
me_cube_004 = bpy.data.meshes.new('Cube.004')
me_cube_004.from_pydata([(-0.385, 0.9378, -0.5352), (0.726, 0.7288, -0.5352), (-0.726, 0.7288, -0.5352), (2.693e-08, 1.003, -0.5352), (0.385, 0.9378, -0.5352), (-0.385, 0.9378, 0.5352), (0.726, 0.7288, 0.5352), (-0.726, 0.7288, 0.5352), (2.693e-08, 1.003, 0.5352), (0.385, 0.9378, 0.5352)], [], [(1, 4, 9, 6), (4, 3, 8, 9), (3, 0, 5, 8), (0, 2, 7, 5)])
_uv = me_cube_004.uv_layers.new(name='UVMap')
_uv.uv.foreach_set('vector', [-0.2002, -0.001563, 0.1551, -0.001563, 0.1551, 0.9982, -0.2002, 0.9982, 0.1551, -0.001563, 0.502, -0.001563, 0.502, 0.9982, 0.1551, 0.9982, 0.502, -0.001563, 0.8489, -0.001563, 0.8489, 0.9982, 0.502, 0.9982, 0.8489, -0.001563, 1.204, -0.001563, 1.204, 0.9982, 0.8489, 0.9982])
me_cube_004.materials.append(mat_firehazardicon)
me_cube_004.use_mirror_vertex_groups = False
me_cube_004.update()

# ---- objects
ob_barrel = bpy.data.objects.new('Barrel', me_cube)
ob_label = bpy.data.objects.new('Label', me_cube_002)
ob_label2 = bpy.data.objects.new('Label2', me_cube_004)

# ---- transforms, parenting, visibility, modifiers, constraints
ob_barrel.location = (-2.236e-07, -9.779e-09, 0.0)
ob_barrel.lock_rotations_4d = False
ob_barrel.empty_display_type = 'ARROWS'
ob_barrel.lineart.crease_threshold = 0.0
ob_label.location = (-2.236e-07, -9.779e-09, 0.0)
ob_label.lock_rotations_4d = False
ob_label.empty_display_type = 'ARROWS'
ob_label.lineart.crease_threshold = 0.0
ob_label2.location = (-2.236e-07, -9.779e-09, 0.0)
ob_label2.lock_rotations_4d = False
ob_label2.empty_display_type = 'ARROWS'
ob_label2.lineart.crease_threshold = 0.0

# ---- collection membership
col_collection.objects.link(ob_barrel)
col_collection.objects.link(ob_label)
col_collection.objects.link(ob_label2)

# ---- scene / render settings (as saved in the file)
scene.frame_start = 1; scene.frame_end = 250; scene.frame_set(1)
scene.render.engine = 'BLENDER_EEVEE_NEXT'
scene.cycles.sampling_pattern = 'TABULATED_SOBOL'
scene.cycles.use_light_tree = False
scene.view_settings.view_transform = 'Filmic'
bpy.context.view_layer.update()

# ---- added for rendering (the .blend has no active camera and no usable light): camera, sun
cam_auto = bpy.data.cameras.new('AutoCamera')
cam_auto.lens = 50.0
cam_auto.sensor_width = 36.0
cam_auto.clip_end = 1000.0
ob_auto_camera = bpy.data.objects.new('AutoCamera', cam_auto)
scene.collection.objects.link(ob_auto_camera)
ob_auto_camera.location = (4.11689, -4.94026, 3.29351)
ob_auto_camera.rotation_euler = (1.09748, -7.21219e-08, 0.694738)
scene.camera = ob_auto_camera
light_auto_sun = bpy.data.lights.new('AutoSun', 'SUN')
light_auto_sun.energy = 3.0
light_auto_sun.angle = 0.0523599
ob_auto_sun = bpy.data.objects.new('AutoSun', light_auto_sun)
scene.collection.objects.link(ob_auto_sun)
ob_auto_sun.rotation_euler = (0.872665, 0.174533, 0.523599)
bpy.context.view_layer.update()

